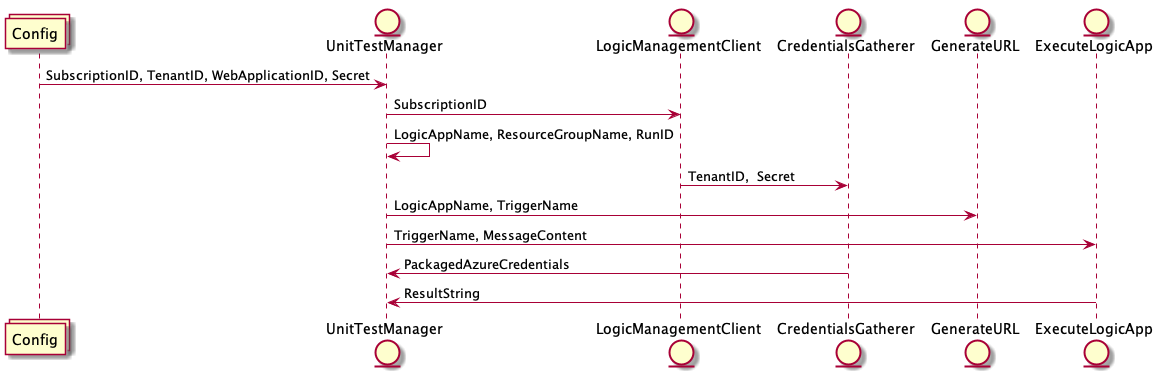

The diagram above was rendered by PlantUML. Its source (embedded in the PNG):
@startuml
    skinparam backgroundColor #FFFFFF
    skinparam handwritten false
    collections Config
    entity UnitTestManager
    entity LogicManagementClient
    entity CredentialsGatherer
    entity GenerateURL
    entity ExecuteLogicApp
    Config -> "UnitTestManager" : SubscriptionID, TenantID, WebApplicationID, Secret
    UnitTestManager -> "LogicManagementClient" : SubscriptionID
    UnitTestManager -> "UnitTestManager" : LogicAppName, ResourceGroupName, RunID
    LogicManagementClient -> "CredentialsGatherer" : TenantID,  Secret
    UnitTestManager -> "GenerateURL" : LogicAppName, TriggerName
    UnitTestManager -> "ExecuteLogicApp" : TriggerName, MessageContent
    CredentialsGatherer -> "UnitTestManager" : PackagedAzureCredentials
    ExecuteLogicApp -> "UnitTestManager" : ResultString
@endumls